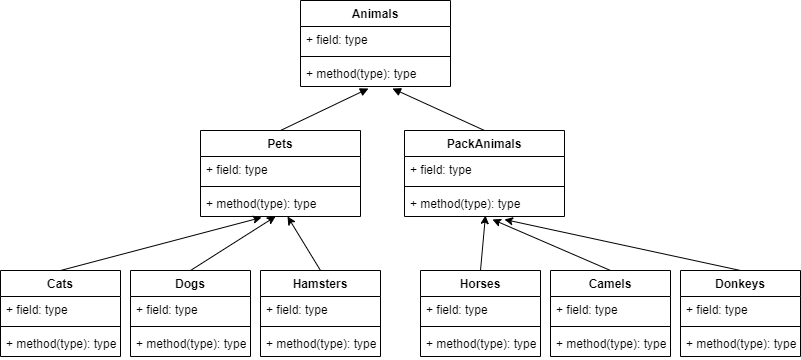

The diagram above was exported from draw.io. Its source (the exported page's mxGraphModel, read from the mxfile embedded in the PNG):
<mxGraphModel dx="862" dy="450" grid="1" gridSize="10" guides="1" tooltips="1" connect="1" arrows="1" fold="1" page="1" pageScale="1" pageWidth="827" pageHeight="1169" math="0" shadow="0">
  <root>
    <mxCell id="WIyWlLk6GJQsqaUBKTNV-0" />
    <mxCell id="WIyWlLk6GJQsqaUBKTNV-1" parent="WIyWlLk6GJQsqaUBKTNV-0" />
    <mxCell id="hPihWbek1XLUpd-jYIHQ-0" value="Animals" style="swimlane;fontStyle=1;align=center;verticalAlign=top;childLayout=stackLayout;horizontal=1;startSize=26;horizontalStack=0;resizeParent=1;resizeParentMax=0;resizeLast=0;collapsible=1;marginBottom=0;" vertex="1" parent="WIyWlLk6GJQsqaUBKTNV-1">
      <mxGeometry x="310" y="90" width="150" height="86" as="geometry" />
    </mxCell>
    <mxCell id="hPihWbek1XLUpd-jYIHQ-1" value="+ field: type" style="text;strokeColor=none;fillColor=none;align=left;verticalAlign=top;spacingLeft=4;spacingRight=4;overflow=hidden;rotatable=0;points=[[0,0.5],[1,0.5]];portConstraint=eastwest;" vertex="1" parent="hPihWbek1XLUpd-jYIHQ-0">
      <mxGeometry y="26" width="150" height="26" as="geometry" />
    </mxCell>
    <mxCell id="hPihWbek1XLUpd-jYIHQ-2" value="" style="line;strokeWidth=1;fillColor=none;align=left;verticalAlign=middle;spacingTop=-1;spacingLeft=3;spacingRight=3;rotatable=0;labelPosition=right;points=[];portConstraint=eastwest;strokeColor=inherit;" vertex="1" parent="hPihWbek1XLUpd-jYIHQ-0">
      <mxGeometry y="52" width="150" height="8" as="geometry" />
    </mxCell>
    <mxCell id="hPihWbek1XLUpd-jYIHQ-3" value="+ method(type): type" style="text;strokeColor=none;fillColor=none;align=left;verticalAlign=top;spacingLeft=4;spacingRight=4;overflow=hidden;rotatable=0;points=[[0,0.5],[1,0.5]];portConstraint=eastwest;" vertex="1" parent="hPihWbek1XLUpd-jYIHQ-0">
      <mxGeometry y="60" width="150" height="26" as="geometry" />
    </mxCell>
    <mxCell id="hPihWbek1XLUpd-jYIHQ-4" value="Pets" style="swimlane;fontStyle=1;align=center;verticalAlign=top;childLayout=stackLayout;horizontal=1;startSize=26;horizontalStack=0;resizeParent=1;resizeParentMax=0;resizeLast=0;collapsible=1;marginBottom=0;" vertex="1" parent="WIyWlLk6GJQsqaUBKTNV-1">
      <mxGeometry x="210" y="220" width="160" height="86" as="geometry" />
    </mxCell>
    <mxCell id="hPihWbek1XLUpd-jYIHQ-5" value="+ field: type" style="text;strokeColor=none;fillColor=none;align=left;verticalAlign=top;spacingLeft=4;spacingRight=4;overflow=hidden;rotatable=0;points=[[0,0.5],[1,0.5]];portConstraint=eastwest;" vertex="1" parent="hPihWbek1XLUpd-jYIHQ-4">
      <mxGeometry y="26" width="160" height="26" as="geometry" />
    </mxCell>
    <mxCell id="hPihWbek1XLUpd-jYIHQ-6" value="" style="line;strokeWidth=1;fillColor=none;align=left;verticalAlign=middle;spacingTop=-1;spacingLeft=3;spacingRight=3;rotatable=0;labelPosition=right;points=[];portConstraint=eastwest;strokeColor=inherit;" vertex="1" parent="hPihWbek1XLUpd-jYIHQ-4">
      <mxGeometry y="52" width="160" height="8" as="geometry" />
    </mxCell>
    <mxCell id="hPihWbek1XLUpd-jYIHQ-7" value="+ method(type): type" style="text;strokeColor=none;fillColor=none;align=left;verticalAlign=top;spacingLeft=4;spacingRight=4;overflow=hidden;rotatable=0;points=[[0,0.5],[1,0.5]];portConstraint=eastwest;" vertex="1" parent="hPihWbek1XLUpd-jYIHQ-4">
      <mxGeometry y="60" width="160" height="26" as="geometry" />
    </mxCell>
    <mxCell id="hPihWbek1XLUpd-jYIHQ-8" value="PackAnimals" style="swimlane;fontStyle=1;align=center;verticalAlign=top;childLayout=stackLayout;horizontal=1;startSize=26;horizontalStack=0;resizeParent=1;resizeParentMax=0;resizeLast=0;collapsible=1;marginBottom=0;" vertex="1" parent="WIyWlLk6GJQsqaUBKTNV-1">
      <mxGeometry x="414" y="220" width="160" height="86" as="geometry" />
    </mxCell>
    <mxCell id="hPihWbek1XLUpd-jYIHQ-9" value="+ field: type" style="text;strokeColor=none;fillColor=none;align=left;verticalAlign=top;spacingLeft=4;spacingRight=4;overflow=hidden;rotatable=0;points=[[0,0.5],[1,0.5]];portConstraint=eastwest;" vertex="1" parent="hPihWbek1XLUpd-jYIHQ-8">
      <mxGeometry y="26" width="160" height="26" as="geometry" />
    </mxCell>
    <mxCell id="hPihWbek1XLUpd-jYIHQ-10" value="" style="line;strokeWidth=1;fillColor=none;align=left;verticalAlign=middle;spacingTop=-1;spacingLeft=3;spacingRight=3;rotatable=0;labelPosition=right;points=[];portConstraint=eastwest;strokeColor=inherit;" vertex="1" parent="hPihWbek1XLUpd-jYIHQ-8">
      <mxGeometry y="52" width="160" height="8" as="geometry" />
    </mxCell>
    <mxCell id="hPihWbek1XLUpd-jYIHQ-11" value="+ method(type): type" style="text;strokeColor=none;fillColor=none;align=left;verticalAlign=top;spacingLeft=4;spacingRight=4;overflow=hidden;rotatable=0;points=[[0,0.5],[1,0.5]];portConstraint=eastwest;" vertex="1" parent="hPihWbek1XLUpd-jYIHQ-8">
      <mxGeometry y="60" width="160" height="26" as="geometry" />
    </mxCell>
    <mxCell id="hPihWbek1XLUpd-jYIHQ-32" value="" style="html=1;verticalAlign=bottom;endArrow=block;rounded=0;entryX=0.453;entryY=1.077;entryDx=0;entryDy=0;entryPerimeter=0;exitX=0.5;exitY=0;exitDx=0;exitDy=0;" edge="1" parent="WIyWlLk6GJQsqaUBKTNV-1" source="hPihWbek1XLUpd-jYIHQ-4" target="hPihWbek1XLUpd-jYIHQ-3">
      <mxGeometry width="80" relative="1" as="geometry">
        <mxPoint x="370" y="290" as="sourcePoint" />
        <mxPoint x="450" y="290" as="targetPoint" />
      </mxGeometry>
    </mxCell>
    <mxCell id="hPihWbek1XLUpd-jYIHQ-33" value="" style="html=1;verticalAlign=bottom;endArrow=block;rounded=0;exitX=0.5;exitY=0;exitDx=0;exitDy=0;entryX=0.613;entryY=1.077;entryDx=0;entryDy=0;entryPerimeter=0;" edge="1" parent="WIyWlLk6GJQsqaUBKTNV-1" source="hPihWbek1XLUpd-jYIHQ-8" target="hPihWbek1XLUpd-jYIHQ-3">
      <mxGeometry width="80" relative="1" as="geometry">
        <mxPoint x="510" y="200" as="sourcePoint" />
        <mxPoint x="400" y="180" as="targetPoint" />
      </mxGeometry>
    </mxCell>
    <mxCell id="hPihWbek1XLUpd-jYIHQ-43" style="edgeStyle=none;rounded=0;orthogonalLoop=1;jettySize=auto;html=1;exitX=0.5;exitY=0;exitDx=0;exitDy=0;entryX=0.381;entryY=1.038;entryDx=0;entryDy=0;entryPerimeter=0;" edge="1" parent="WIyWlLk6GJQsqaUBKTNV-1" source="hPihWbek1XLUpd-jYIHQ-38" target="hPihWbek1XLUpd-jYIHQ-7">
      <mxGeometry relative="1" as="geometry" />
    </mxCell>
    <mxCell id="hPihWbek1XLUpd-jYIHQ-38" value="Cats" style="swimlane;fontStyle=1;align=center;verticalAlign=top;childLayout=stackLayout;horizontal=1;startSize=26;horizontalStack=0;resizeParent=1;resizeParentMax=0;resizeLast=0;collapsible=1;marginBottom=0;" vertex="1" parent="WIyWlLk6GJQsqaUBKTNV-1">
      <mxGeometry x="10" y="360" width="120" height="86" as="geometry" />
    </mxCell>
    <mxCell id="hPihWbek1XLUpd-jYIHQ-39" value="+ field: type" style="text;strokeColor=none;fillColor=none;align=left;verticalAlign=top;spacingLeft=4;spacingRight=4;overflow=hidden;rotatable=0;points=[[0,0.5],[1,0.5]];portConstraint=eastwest;" vertex="1" parent="hPihWbek1XLUpd-jYIHQ-38">
      <mxGeometry y="26" width="120" height="26" as="geometry" />
    </mxCell>
    <mxCell id="hPihWbek1XLUpd-jYIHQ-40" value="" style="line;strokeWidth=1;fillColor=none;align=left;verticalAlign=middle;spacingTop=-1;spacingLeft=3;spacingRight=3;rotatable=0;labelPosition=right;points=[];portConstraint=eastwest;strokeColor=inherit;" vertex="1" parent="hPihWbek1XLUpd-jYIHQ-38">
      <mxGeometry y="52" width="120" height="8" as="geometry" />
    </mxCell>
    <mxCell id="hPihWbek1XLUpd-jYIHQ-41" value="+ method(type): type" style="text;strokeColor=none;fillColor=none;align=left;verticalAlign=top;spacingLeft=4;spacingRight=4;overflow=hidden;rotatable=0;points=[[0,0.5],[1,0.5]];portConstraint=eastwest;" vertex="1" parent="hPihWbek1XLUpd-jYIHQ-38">
      <mxGeometry y="60" width="120" height="26" as="geometry" />
    </mxCell>
    <mxCell id="hPihWbek1XLUpd-jYIHQ-54" style="edgeStyle=none;rounded=0;orthogonalLoop=1;jettySize=auto;html=1;exitX=0.5;exitY=0;exitDx=0;exitDy=0;entryX=0.469;entryY=1;entryDx=0;entryDy=0;entryPerimeter=0;" edge="1" parent="WIyWlLk6GJQsqaUBKTNV-1" source="hPihWbek1XLUpd-jYIHQ-44" target="hPihWbek1XLUpd-jYIHQ-7">
      <mxGeometry relative="1" as="geometry" />
    </mxCell>
    <mxCell id="hPihWbek1XLUpd-jYIHQ-44" value="Dogs" style="swimlane;fontStyle=1;align=center;verticalAlign=top;childLayout=stackLayout;horizontal=1;startSize=26;horizontalStack=0;resizeParent=1;resizeParentMax=0;resizeLast=0;collapsible=1;marginBottom=0;" vertex="1" parent="WIyWlLk6GJQsqaUBKTNV-1">
      <mxGeometry x="140" y="360" width="120" height="86" as="geometry" />
    </mxCell>
    <mxCell id="hPihWbek1XLUpd-jYIHQ-45" value="+ field: type" style="text;strokeColor=none;fillColor=none;align=left;verticalAlign=top;spacingLeft=4;spacingRight=4;overflow=hidden;rotatable=0;points=[[0,0.5],[1,0.5]];portConstraint=eastwest;" vertex="1" parent="hPihWbek1XLUpd-jYIHQ-44">
      <mxGeometry y="26" width="120" height="26" as="geometry" />
    </mxCell>
    <mxCell id="hPihWbek1XLUpd-jYIHQ-46" value="" style="line;strokeWidth=1;fillColor=none;align=left;verticalAlign=middle;spacingTop=-1;spacingLeft=3;spacingRight=3;rotatable=0;labelPosition=right;points=[];portConstraint=eastwest;strokeColor=inherit;" vertex="1" parent="hPihWbek1XLUpd-jYIHQ-44">
      <mxGeometry y="52" width="120" height="8" as="geometry" />
    </mxCell>
    <mxCell id="hPihWbek1XLUpd-jYIHQ-47" value="+ method(type): type" style="text;strokeColor=none;fillColor=none;align=left;verticalAlign=top;spacingLeft=4;spacingRight=4;overflow=hidden;rotatable=0;points=[[0,0.5],[1,0.5]];portConstraint=eastwest;" vertex="1" parent="hPihWbek1XLUpd-jYIHQ-44">
      <mxGeometry y="60" width="120" height="26" as="geometry" />
    </mxCell>
    <mxCell id="hPihWbek1XLUpd-jYIHQ-55" style="edgeStyle=none;rounded=0;orthogonalLoop=1;jettySize=auto;html=1;exitX=0.5;exitY=0;exitDx=0;exitDy=0;entryX=0.544;entryY=1;entryDx=0;entryDy=0;entryPerimeter=0;" edge="1" parent="WIyWlLk6GJQsqaUBKTNV-1" source="hPihWbek1XLUpd-jYIHQ-50" target="hPihWbek1XLUpd-jYIHQ-7">
      <mxGeometry relative="1" as="geometry" />
    </mxCell>
    <mxCell id="hPihWbek1XLUpd-jYIHQ-50" value="Hamsters" style="swimlane;fontStyle=1;align=center;verticalAlign=top;childLayout=stackLayout;horizontal=1;startSize=26;horizontalStack=0;resizeParent=1;resizeParentMax=0;resizeLast=0;collapsible=1;marginBottom=0;" vertex="1" parent="WIyWlLk6GJQsqaUBKTNV-1">
      <mxGeometry x="270" y="360" width="120" height="86" as="geometry" />
    </mxCell>
    <mxCell id="hPihWbek1XLUpd-jYIHQ-51" value="+ field: type" style="text;strokeColor=none;fillColor=none;align=left;verticalAlign=top;spacingLeft=4;spacingRight=4;overflow=hidden;rotatable=0;points=[[0,0.5],[1,0.5]];portConstraint=eastwest;" vertex="1" parent="hPihWbek1XLUpd-jYIHQ-50">
      <mxGeometry y="26" width="120" height="26" as="geometry" />
    </mxCell>
    <mxCell id="hPihWbek1XLUpd-jYIHQ-52" value="" style="line;strokeWidth=1;fillColor=none;align=left;verticalAlign=middle;spacingTop=-1;spacingLeft=3;spacingRight=3;rotatable=0;labelPosition=right;points=[];portConstraint=eastwest;strokeColor=inherit;" vertex="1" parent="hPihWbek1XLUpd-jYIHQ-50">
      <mxGeometry y="52" width="120" height="8" as="geometry" />
    </mxCell>
    <mxCell id="hPihWbek1XLUpd-jYIHQ-53" value="+ method(type): type" style="text;strokeColor=none;fillColor=none;align=left;verticalAlign=top;spacingLeft=4;spacingRight=4;overflow=hidden;rotatable=0;points=[[0,0.5],[1,0.5]];portConstraint=eastwest;" vertex="1" parent="hPihWbek1XLUpd-jYIHQ-50">
      <mxGeometry y="60" width="120" height="26" as="geometry" />
    </mxCell>
    <mxCell id="hPihWbek1XLUpd-jYIHQ-68" style="edgeStyle=none;rounded=0;orthogonalLoop=1;jettySize=auto;html=1;exitX=0.5;exitY=0;exitDx=0;exitDy=0;entryX=0.506;entryY=0.962;entryDx=0;entryDy=0;entryPerimeter=0;" edge="1" parent="WIyWlLk6GJQsqaUBKTNV-1" source="hPihWbek1XLUpd-jYIHQ-56" target="hPihWbek1XLUpd-jYIHQ-11">
      <mxGeometry relative="1" as="geometry" />
    </mxCell>
    <mxCell id="hPihWbek1XLUpd-jYIHQ-56" value="Horses" style="swimlane;fontStyle=1;align=center;verticalAlign=top;childLayout=stackLayout;horizontal=1;startSize=26;horizontalStack=0;resizeParent=1;resizeParentMax=0;resizeLast=0;collapsible=1;marginBottom=0;" vertex="1" parent="WIyWlLk6GJQsqaUBKTNV-1">
      <mxGeometry x="430" y="360" width="120" height="86" as="geometry" />
    </mxCell>
    <mxCell id="hPihWbek1XLUpd-jYIHQ-57" value="+ field: type" style="text;strokeColor=none;fillColor=none;align=left;verticalAlign=top;spacingLeft=4;spacingRight=4;overflow=hidden;rotatable=0;points=[[0,0.5],[1,0.5]];portConstraint=eastwest;" vertex="1" parent="hPihWbek1XLUpd-jYIHQ-56">
      <mxGeometry y="26" width="120" height="26" as="geometry" />
    </mxCell>
    <mxCell id="hPihWbek1XLUpd-jYIHQ-58" value="" style="line;strokeWidth=1;fillColor=none;align=left;verticalAlign=middle;spacingTop=-1;spacingLeft=3;spacingRight=3;rotatable=0;labelPosition=right;points=[];portConstraint=eastwest;strokeColor=inherit;" vertex="1" parent="hPihWbek1XLUpd-jYIHQ-56">
      <mxGeometry y="52" width="120" height="8" as="geometry" />
    </mxCell>
    <mxCell id="hPihWbek1XLUpd-jYIHQ-59" value="+ method(type): type" style="text;strokeColor=none;fillColor=none;align=left;verticalAlign=top;spacingLeft=4;spacingRight=4;overflow=hidden;rotatable=0;points=[[0,0.5],[1,0.5]];portConstraint=eastwest;" vertex="1" parent="hPihWbek1XLUpd-jYIHQ-56">
      <mxGeometry y="60" width="120" height="26" as="geometry" />
    </mxCell>
    <mxCell id="hPihWbek1XLUpd-jYIHQ-70" style="edgeStyle=none;rounded=0;orthogonalLoop=1;jettySize=auto;html=1;exitX=0.5;exitY=0;exitDx=0;exitDy=0;entryX=0.55;entryY=1.115;entryDx=0;entryDy=0;entryPerimeter=0;" edge="1" parent="WIyWlLk6GJQsqaUBKTNV-1" source="hPihWbek1XLUpd-jYIHQ-60" target="hPihWbek1XLUpd-jYIHQ-11">
      <mxGeometry relative="1" as="geometry" />
    </mxCell>
    <mxCell id="hPihWbek1XLUpd-jYIHQ-60" value="Camels" style="swimlane;fontStyle=1;align=center;verticalAlign=top;childLayout=stackLayout;horizontal=1;startSize=26;horizontalStack=0;resizeParent=1;resizeParentMax=0;resizeLast=0;collapsible=1;marginBottom=0;" vertex="1" parent="WIyWlLk6GJQsqaUBKTNV-1">
      <mxGeometry x="560" y="360" width="120" height="86" as="geometry" />
    </mxCell>
    <mxCell id="hPihWbek1XLUpd-jYIHQ-61" value="+ field: type" style="text;strokeColor=none;fillColor=none;align=left;verticalAlign=top;spacingLeft=4;spacingRight=4;overflow=hidden;rotatable=0;points=[[0,0.5],[1,0.5]];portConstraint=eastwest;" vertex="1" parent="hPihWbek1XLUpd-jYIHQ-60">
      <mxGeometry y="26" width="120" height="26" as="geometry" />
    </mxCell>
    <mxCell id="hPihWbek1XLUpd-jYIHQ-62" value="" style="line;strokeWidth=1;fillColor=none;align=left;verticalAlign=middle;spacingTop=-1;spacingLeft=3;spacingRight=3;rotatable=0;labelPosition=right;points=[];portConstraint=eastwest;strokeColor=inherit;" vertex="1" parent="hPihWbek1XLUpd-jYIHQ-60">
      <mxGeometry y="52" width="120" height="8" as="geometry" />
    </mxCell>
    <mxCell id="hPihWbek1XLUpd-jYIHQ-63" value="+ method(type): type" style="text;strokeColor=none;fillColor=none;align=left;verticalAlign=top;spacingLeft=4;spacingRight=4;overflow=hidden;rotatable=0;points=[[0,0.5],[1,0.5]];portConstraint=eastwest;" vertex="1" parent="hPihWbek1XLUpd-jYIHQ-60">
      <mxGeometry y="60" width="120" height="26" as="geometry" />
    </mxCell>
    <mxCell id="hPihWbek1XLUpd-jYIHQ-71" style="edgeStyle=none;rounded=0;orthogonalLoop=1;jettySize=auto;html=1;exitX=0.5;exitY=0;exitDx=0;exitDy=0;entryX=0.625;entryY=1.115;entryDx=0;entryDy=0;entryPerimeter=0;" edge="1" parent="WIyWlLk6GJQsqaUBKTNV-1" source="hPihWbek1XLUpd-jYIHQ-64" target="hPihWbek1XLUpd-jYIHQ-11">
      <mxGeometry relative="1" as="geometry" />
    </mxCell>
    <mxCell id="hPihWbek1XLUpd-jYIHQ-64" value="Donkeys" style="swimlane;fontStyle=1;align=center;verticalAlign=top;childLayout=stackLayout;horizontal=1;startSize=26;horizontalStack=0;resizeParent=1;resizeParentMax=0;resizeLast=0;collapsible=1;marginBottom=0;" vertex="1" parent="WIyWlLk6GJQsqaUBKTNV-1">
      <mxGeometry x="690" y="360" width="120" height="86" as="geometry" />
    </mxCell>
    <mxCell id="hPihWbek1XLUpd-jYIHQ-65" value="+ field: type" style="text;strokeColor=none;fillColor=none;align=left;verticalAlign=top;spacingLeft=4;spacingRight=4;overflow=hidden;rotatable=0;points=[[0,0.5],[1,0.5]];portConstraint=eastwest;" vertex="1" parent="hPihWbek1XLUpd-jYIHQ-64">
      <mxGeometry y="26" width="120" height="26" as="geometry" />
    </mxCell>
    <mxCell id="hPihWbek1XLUpd-jYIHQ-66" value="" style="line;strokeWidth=1;fillColor=none;align=left;verticalAlign=middle;spacingTop=-1;spacingLeft=3;spacingRight=3;rotatable=0;labelPosition=right;points=[];portConstraint=eastwest;strokeColor=inherit;" vertex="1" parent="hPihWbek1XLUpd-jYIHQ-64">
      <mxGeometry y="52" width="120" height="8" as="geometry" />
    </mxCell>
    <mxCell id="hPihWbek1XLUpd-jYIHQ-67" value="+ method(type): type" style="text;strokeColor=none;fillColor=none;align=left;verticalAlign=top;spacingLeft=4;spacingRight=4;overflow=hidden;rotatable=0;points=[[0,0.5],[1,0.5]];portConstraint=eastwest;" vertex="1" parent="hPihWbek1XLUpd-jYIHQ-64">
      <mxGeometry y="60" width="120" height="26" as="geometry" />
    </mxCell>
  </root>
</mxGraphModel>